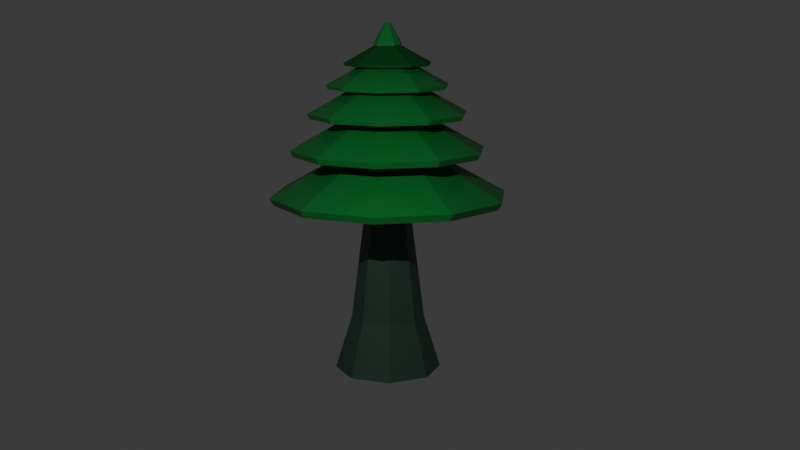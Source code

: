 # Source: Baummodel.blend  (saved by Blender 4.0.36; exported with 4.5.12 LTS)
import bpy
from mathutils import Matrix  # noqa: F401  (used for matrix-valued properties, if any)

bpy.ops.wm.read_factory_settings(use_empty=True)
scene = bpy.context.scene
scene.name = 'Scene'

# ---- collections
col_collection = bpy.data.collections.new('Collection'); scene.collection.children.link(col_collection)

# ---- materials (node trees are filled in below, after node groups)
mat_material_001 = bpy.data.materials.new('Material.001')
mat_material_001.use_transparent_shadow = False
mat_material_002 = bpy.data.materials.new('Material.002')
mat_material_002.use_transparent_shadow = False

# ---- material node trees
mat_material_001.use_nodes = True; mat_material_001.node_tree.nodes.clear()
_N = mat_material_001.node_tree.nodes; _L = mat_material_001.node_tree.links
n0 = _N.new('ShaderNodeBsdfPrincipled'); n0.name = 'Principled BSDF'; n0.location = (10, 300)
n0.inputs[0].default_value = (0.04114, 0.09498, 0.06643, 1.0)
n0.inputs[3].default_value = 1.45
n1 = _N.new('ShaderNodeOutputMaterial'); n1.name = 'Material Output'; n1.location = (300, 300)
_L.new(n0.outputs[0], n1.inputs[0])
n1.is_active_output = True
mat_material_002.use_nodes = True; mat_material_002.node_tree.nodes.clear()
_N = mat_material_002.node_tree.nodes; _L = mat_material_002.node_tree.links
n0 = _N.new('ShaderNodeBsdfPrincipled'); n0.name = 'Principled BSDF'; n0.location = (10, 300)
n0.inputs[0].default_value = (0.01282, 0.2545, 0.04299, 1.0)
n0.inputs[3].default_value = 1.45
n1 = _N.new('ShaderNodeOutputMaterial'); n1.name = 'Material Output'; n1.location = (300, 300)
_L.new(n0.outputs[0], n1.inputs[0])
n1.is_active_output = True

# ---- world
world_world = bpy.data.worlds.new('World'); scene.world = world_world
world_world.use_nodes = True; world_world.node_tree.nodes.clear()
_N = world_world.node_tree.nodes; _L = world_world.node_tree.links
n0 = _N.new('ShaderNodeOutputWorld'); n0.name = 'World Output'; n0.location = (300, 300)
n1 = _N.new('ShaderNodeBackground'); n1.name = 'Background'; n1.location = (10, 300)
n1.inputs[0].default_value = (0.05088, 0.05088, 0.05088, 1.0)
_L.new(n1.outputs[0], n0.inputs[0])
n0.is_active_output = True
world_world.color = (0.05088, 0.05088, 0.05088)
world_world.use_sun_shadow = False
world_world.sun_shadow_jitter_overblur = 0.0

# ---- cameras
cam_camera = bpy.data.cameras.new('Camera')
cam_camera.clip_end = 100.0
cam_camera.ortho_scale = 7.314

# ---- lights
light_light = bpy.data.lights.new('Light', 'POINT')
light_light.transmission_factor = 0.0
light_light.use_soft_falloff = False
light_light.energy = 1000.0
light_light.shadow_maximum_resolution = 0.006
light_light.use_absolute_resolution = True

# ---- meshes
me_cylinder = bpy.data.meshes.new('Cylinder')
me_cylinder.from_pydata([(0.0, 1.0, -1.0), (2.327e-09, 0.6877, 0.000771), (0.7071, 0.7071, -1.0), (0.4863, 0.4863, 0.000771), (1.0, 0.0, -1.0), (0.6877, 0.0, 0.000771), (0.7071, -0.7071, -1.0), (0.4863, -0.4863, 0.000771), (0.0, -1.0, -1.0), (2.327e-09, -0.6877, 0.000771), (-0.7071, -0.7071, -1.0), (-0.4863, -0.4863, 0.000771), (-1.0, 0.0, -1.0), (-0.6877, 0.0, 0.000771), (-0.7071, 0.7071, -1.0), (-0.4863, 0.4863, 0.000771), (0.02009, 0.02009, 5.221), (3.672e-09, 0.02841, 5.221), (0.02841, 0.0, 5.221), (0.02009, -0.02009, 5.221), (3.672e-09, -0.02841, 5.221), (-0.02009, -0.02009, 5.221), (-0.02841, 0.0, 5.221), (-0.02009, 0.02009, 5.221)], [], [(0, 1, 3, 2), (2, 3, 5, 4), (4, 5, 7, 6), (6, 7, 9, 8), (8, 9, 11, 10), (10, 11, 13, 12), (5, 3, 16, 18), (12, 13, 15, 14), (14, 15, 1, 0), (0, 2, 4, 6, 8, 10, 12, 14), (16, 17, 23, 22, 21, 20, 19, 18), (11, 9, 20, 21), (1, 15, 23, 17), (3, 1, 17, 16), (7, 5, 18, 19), (13, 11, 21, 22), (9, 7, 19, 20), (15, 13, 22, 23)])
_uv = me_cylinder.uv_layers.new(name='UVMap')
_uv.uv.foreach_set('vector', [1.0, 0.5, 1.0, 1.0, 0.875, 1.0, 0.875, 0.5, 0.875, 0.5, 0.875, 1.0, 0.75, 1.0, 0.75, 0.5, 0.75, 0.5, 0.75, 1.0, 0.625, 1.0, 0.625, 0.5, 0.625, 0.5, 0.625, 1.0, 0.5, 1.0, 0.5, 0.5, 0.5, 0.5, 0.5, 1.0, 0.375, 1.0, 0.375, 0.5, 0.375, 0.5, 0.375, 1.0, 0.25, 1.0, 0.25, 0.5, 0.75, 1.0, 0.875, 1.0, 0.875, 1.0, 0.75, 1.0, 0.25, 0.5, 0.25, 1.0, 0.125, 1.0, 0.125, 0.5, 0.125, 0.5, 0.125, 1.0, 0.0, 1.0, 0.0, 0.5, 0.75, 0.49, 0.9197, 0.4197, 0.99, 0.25, 0.9197, 0.08029, 0.75, 0.01, 0.5803, 0.08029, 0.51, 0.25, 0.5803, 0.4197, 0.4197, 0.4197, 0.25, 0.49, 0.08029, 0.4197, 0.01, 0.25, 0.08029, 0.08029, 0.25, 0.01, 0.4197, 0.08029, 0.49, 0.25, 0.375, 1.0, 0.5, 1.0, 0.5, 1.0, 0.375, 1.0, 0.0, 1.0, 0.125, 1.0, 0.125, 1.0, 0.0, 1.0, 0.875, 1.0, 1.0, 1.0, 1.0, 1.0, 0.875, 1.0, 0.625, 1.0, 0.75, 1.0, 0.75, 1.0, 0.625, 1.0, 0.25, 1.0, 0.375, 1.0, 0.375, 1.0, 0.25, 1.0, 0.5, 1.0, 0.625, 1.0, 0.625, 1.0, 0.5, 1.0, 0.125, 1.0, 0.25, 1.0, 0.25, 1.0, 0.125, 1.0])
me_cylinder.materials.append(mat_material_001)
me_cylinder.update()
me_cylinder_003 = bpy.data.meshes.new('Cylinder.003')
me_cylinder_003.from_pydata([(-7.327e-09, 2.229, 1.206), (-1.31, 1.803, 1.206), (-2.12, 0.6889, 1.206), (-2.12, -0.6889, 1.206), (-1.31, -1.803, 1.206), (-7.327e-09, -2.229, 1.206), (1.31, -1.803, 1.206), (2.12, -0.6889, 1.206), (2.12, 0.6889, 1.206), (1.31, 1.803, 1.206), (-3.04e-08, 0.4206, 2.197), (-0.2472, 0.3402, 2.197), (-0.4, 0.13, 2.197), (-0.4, -0.13, 2.197), (-0.2472, -0.3402, 2.197), (-3.04e-08, -0.4206, 2.197), (0.2472, -0.3402, 2.197), (0.4, -0.13, 2.197), (0.4, 0.13, 2.197), (0.2472, 0.3402, 2.197)], [], [(6, 7, 17, 16), (3, 4, 14, 13), (0, 1, 11, 10), (7, 8, 18, 17), (4, 5, 15, 14), (1, 2, 12, 11), (8, 9, 19, 18), (5, 6, 16, 15), (2, 3, 13, 12), (9, 0, 10, 19)])
_uv = me_cylinder_003.uv_layers.new(name='UVMap')
_uv.uv.foreach_set('vector', [0.0, 0.0, 0.0, 0.0, 0.0, 0.0, 0.0, 0.0, 0.0, 0.0, 0.0, 0.0, 0.0, 0.0, 0.0, 0.0, 0.0, 0.0, 0.0, 0.0, 0.0, 0.0, 0.0, 0.0, 0.0, 0.0, 0.0, 0.0, 0.0, 0.0, 0.0, 0.0, 0.0, 0.0, 0.0, 0.0, 0.0, 0.0, 0.0, 0.0, 0.0, 0.0, 0.0, 0.0, 0.0, 0.0, 0.0, 0.0, 0.0, 0.0, 0.0, 0.0, 0.0, 0.0, 0.0, 0.0, 0.0, 0.0, 0.0, 0.0, 0.0, 0.0, 0.0, 0.0, 0.0, 0.0, 0.0, 0.0, 0.0, 0.0, 0.0, 0.0, 0.0, 0.0, 0.0, 0.0, 0.0, 0.0, 0.0, 0.0])
me_cylinder_003.materials.append(mat_material_002)
me_cylinder_003.update()
me_cylinder_005 = bpy.data.meshes.new('Cylinder.005')
me_cylinder_005.from_pydata([(-7.327e-09, 2.229, 1.206), (-1.31, 1.803, 1.206), (-2.12, 0.6889, 1.206), (-2.12, -0.6889, 1.206), (-1.31, -1.803, 1.206), (-7.327e-09, -2.229, 1.206), (1.31, -1.803, 1.206), (2.12, -0.6889, 1.206), (2.12, 0.6889, 1.206), (1.31, 1.803, 1.206), (-3.04e-08, 0.4206, 2.197), (-0.2472, 0.3402, 2.197), (-0.4, 0.13, 2.197), (-0.4, -0.13, 2.197), (-0.2472, -0.3402, 2.197), (-3.04e-08, -0.4206, 2.197), (0.2472, -0.3402, 2.197), (0.4, -0.13, 2.197), (0.4, 0.13, 2.197), (0.2472, 0.3402, 2.197)], [], [(6, 7, 17, 16), (3, 4, 14, 13), (0, 1, 11, 10), (7, 8, 18, 17), (4, 5, 15, 14), (1, 2, 12, 11), (8, 9, 19, 18), (5, 6, 16, 15), (2, 3, 13, 12), (9, 0, 10, 19)])
_uv = me_cylinder_005.uv_layers.new(name='UVMap')
_uv.uv.foreach_set('vector', [0.0, 0.0, 0.0, 0.0, 0.0, 0.0, 0.0, 0.0, 0.0, 0.0, 0.0, 0.0, 0.0, 0.0, 0.0, 0.0, 0.0, 0.0, 0.0, 0.0, 0.0, 0.0, 0.0, 0.0, 0.0, 0.0, 0.0, 0.0, 0.0, 0.0, 0.0, 0.0, 0.0, 0.0, 0.0, 0.0, 0.0, 0.0, 0.0, 0.0, 0.0, 0.0, 0.0, 0.0, 0.0, 0.0, 0.0, 0.0, 0.0, 0.0, 0.0, 0.0, 0.0, 0.0, 0.0, 0.0, 0.0, 0.0, 0.0, 0.0, 0.0, 0.0, 0.0, 0.0, 0.0, 0.0, 0.0, 0.0, 0.0, 0.0, 0.0, 0.0, 0.0, 0.0, 0.0, 0.0, 0.0, 0.0, 0.0, 0.0])
me_cylinder_005.materials.append(mat_material_002)
me_cylinder_005.update()
me_cylinder_006 = bpy.data.meshes.new('Cylinder.006')
me_cylinder_006.from_pydata([(-7.327e-09, 2.229, 1.206), (-1.31, 1.803, 1.206), (-2.12, 0.6889, 1.206), (-2.12, -0.6889, 1.206), (-1.31, -1.803, 1.206), (-7.327e-09, -2.229, 1.206), (1.31, -1.803, 1.206), (2.12, -0.6889, 1.206), (2.12, 0.6889, 1.206), (1.31, 1.803, 1.206), (-3.04e-08, 0.4206, 2.197), (-0.2472, 0.3402, 2.197), (-0.4, 0.13, 2.197), (-0.4, -0.13, 2.197), (-0.2472, -0.3402, 2.197), (-3.04e-08, -0.4206, 2.197), (0.2472, -0.3402, 2.197), (0.4, -0.13, 2.197), (0.4, 0.13, 2.197), (0.2472, 0.3402, 2.197)], [], [(6, 7, 17, 16), (3, 4, 14, 13), (0, 1, 11, 10), (7, 8, 18, 17), (4, 5, 15, 14), (1, 2, 12, 11), (8, 9, 19, 18), (5, 6, 16, 15), (2, 3, 13, 12), (9, 0, 10, 19)])
_uv = me_cylinder_006.uv_layers.new(name='UVMap')
_uv.uv.foreach_set('vector', [0.0, 0.0, 0.0, 0.0, 0.0, 0.0, 0.0, 0.0, 0.0, 0.0, 0.0, 0.0, 0.0, 0.0, 0.0, 0.0, 0.0, 0.0, 0.0, 0.0, 0.0, 0.0, 0.0, 0.0, 0.0, 0.0, 0.0, 0.0, 0.0, 0.0, 0.0, 0.0, 0.0, 0.0, 0.0, 0.0, 0.0, 0.0, 0.0, 0.0, 0.0, 0.0, 0.0, 0.0, 0.0, 0.0, 0.0, 0.0, 0.0, 0.0, 0.0, 0.0, 0.0, 0.0, 0.0, 0.0, 0.0, 0.0, 0.0, 0.0, 0.0, 0.0, 0.0, 0.0, 0.0, 0.0, 0.0, 0.0, 0.0, 0.0, 0.0, 0.0, 0.0, 0.0, 0.0, 0.0, 0.0, 0.0, 0.0, 0.0])
me_cylinder_006.materials.append(mat_material_002)
me_cylinder_006.update()
me_cylinder_007 = bpy.data.meshes.new('Cylinder.007')
me_cylinder_007.from_pydata([(-7.327e-09, 2.229, 1.206), (-1.31, 1.803, 1.206), (-2.12, 0.6889, 1.206), (-2.12, -0.6889, 1.206), (-1.31, -1.803, 1.206), (-7.327e-09, -2.229, 1.206), (1.31, -1.803, 1.206), (2.12, -0.6889, 1.206), (2.12, 0.6889, 1.206), (1.31, 1.803, 1.206), (-3.04e-08, 0.4206, 2.197), (-0.2472, 0.3402, 2.197), (-0.4, 0.13, 2.197), (-0.4, -0.13, 2.197), (-0.2472, -0.3402, 2.197), (-3.04e-08, -0.4206, 2.197), (0.2472, -0.3402, 2.197), (0.4, -0.13, 2.197), (0.4, 0.13, 2.197), (0.2472, 0.3402, 2.197)], [], [(6, 7, 17, 16), (3, 4, 14, 13), (0, 1, 11, 10), (7, 8, 18, 17), (4, 5, 15, 14), (1, 2, 12, 11), (8, 9, 19, 18), (5, 6, 16, 15), (2, 3, 13, 12), (9, 0, 10, 19)])
_uv = me_cylinder_007.uv_layers.new(name='UVMap')
_uv.uv.foreach_set('vector', [0.0, 0.0, 0.0, 0.0, 0.0, 0.0, 0.0, 0.0, 0.0, 0.0, 0.0, 0.0, 0.0, 0.0, 0.0, 0.0, 0.0, 0.0, 0.0, 0.0, 0.0, 0.0, 0.0, 0.0, 0.0, 0.0, 0.0, 0.0, 0.0, 0.0, 0.0, 0.0, 0.0, 0.0, 0.0, 0.0, 0.0, 0.0, 0.0, 0.0, 0.0, 0.0, 0.0, 0.0, 0.0, 0.0, 0.0, 0.0, 0.0, 0.0, 0.0, 0.0, 0.0, 0.0, 0.0, 0.0, 0.0, 0.0, 0.0, 0.0, 0.0, 0.0, 0.0, 0.0, 0.0, 0.0, 0.0, 0.0, 0.0, 0.0, 0.0, 0.0, 0.0, 0.0, 0.0, 0.0, 0.0, 0.0, 0.0, 0.0])
me_cylinder_007.materials.append(mat_material_002)
me_cylinder_007.update()
me_cylinder_008 = bpy.data.meshes.new('Cylinder.008')
me_cylinder_008.from_pydata([(-7.327e-09, 2.229, 1.206), (-1.31, 1.803, 1.206), (-2.12, 0.6889, 1.206), (-2.12, -0.6889, 1.206), (-1.31, -1.803, 1.206), (-7.327e-09, -2.229, 1.206), (1.31, -1.803, 1.206), (2.12, -0.6889, 1.206), (2.12, 0.6889, 1.206), (1.31, 1.803, 1.206), (-3.04e-08, 0.4206, 2.197), (-0.2472, 0.3402, 2.197), (-0.4, 0.13, 2.197), (-0.4, -0.13, 2.197), (-0.2472, -0.3402, 2.197), (-3.04e-08, -0.4206, 2.197), (0.2472, -0.3402, 2.197), (0.4, -0.13, 2.197), (0.4, 0.13, 2.197), (0.2472, 0.3402, 2.197)], [], [(6, 7, 17, 16), (3, 4, 14, 13), (0, 1, 11, 10), (7, 8, 18, 17), (4, 5, 15, 14), (1, 2, 12, 11), (8, 9, 19, 18), (5, 6, 16, 15), (2, 3, 13, 12), (9, 0, 10, 19)])
_uv = me_cylinder_008.uv_layers.new(name='UVMap')
_uv.uv.foreach_set('vector', [0.0, 0.0, 0.0, 0.0, 0.0, 0.0, 0.0, 0.0, 0.0, 0.0, 0.0, 0.0, 0.0, 0.0, 0.0, 0.0, 0.0, 0.0, 0.0, 0.0, 0.0, 0.0, 0.0, 0.0, 0.0, 0.0, 0.0, 0.0, 0.0, 0.0, 0.0, 0.0, 0.0, 0.0, 0.0, 0.0, 0.0, 0.0, 0.0, 0.0, 0.0, 0.0, 0.0, 0.0, 0.0, 0.0, 0.0, 0.0, 0.0, 0.0, 0.0, 0.0, 0.0, 0.0, 0.0, 0.0, 0.0, 0.0, 0.0, 0.0, 0.0, 0.0, 0.0, 0.0, 0.0, 0.0, 0.0, 0.0, 0.0, 0.0, 0.0, 0.0, 0.0, 0.0, 0.0, 0.0, 0.0, 0.0, 0.0, 0.0])
me_cylinder_008.materials.append(mat_material_002)
me_cylinder_008.update()
me_cylinder_009 = bpy.data.meshes.new('Cylinder.009')
me_cylinder_009.from_pydata([(-7.327e-09, 2.229, 1.206), (-1.31, 1.803, 1.206), (-2.12, 0.6889, 1.206), (-2.12, -0.6889, 1.206), (-1.31, -1.803, 1.206), (-7.327e-09, -2.229, 1.206), (1.31, -1.803, 1.206), (2.12, -0.6889, 1.206), (2.12, 0.6889, 1.206), (1.31, 1.803, 1.206), (-3.04e-08, 0.4206, 2.197), (-0.2472, 0.3402, 2.197), (-0.4, 0.13, 2.197), (-0.4, -0.13, 2.197), (-0.2472, -0.3402, 2.197), (-3.04e-08, -0.4206, 2.197), (0.2472, -0.3402, 2.197), (0.4, -0.13, 2.197), (0.4, 0.13, 2.197), (0.2472, 0.3402, 2.197)], [], [(6, 7, 17, 16), (3, 4, 14, 13), (0, 1, 11, 10), (7, 8, 18, 17), (4, 5, 15, 14), (1, 2, 12, 11), (8, 9, 19, 18), (5, 6, 16, 15), (2, 3, 13, 12), (9, 0, 10, 19)])
_uv = me_cylinder_009.uv_layers.new(name='UVMap')
_uv.uv.foreach_set('vector', [0.0, 0.0, 0.0, 0.0, 0.0, 0.0, 0.0, 0.0, 0.0, 0.0, 0.0, 0.0, 0.0, 0.0, 0.0, 0.0, 0.0, 0.0, 0.0, 0.0, 0.0, 0.0, 0.0, 0.0, 0.0, 0.0, 0.0, 0.0, 0.0, 0.0, 0.0, 0.0, 0.0, 0.0, 0.0, 0.0, 0.0, 0.0, 0.0, 0.0, 0.0, 0.0, 0.0, 0.0, 0.0, 0.0, 0.0, 0.0, 0.0, 0.0, 0.0, 0.0, 0.0, 0.0, 0.0, 0.0, 0.0, 0.0, 0.0, 0.0, 0.0, 0.0, 0.0, 0.0, 0.0, 0.0, 0.0, 0.0, 0.0, 0.0, 0.0, 0.0, 0.0, 0.0, 0.0, 0.0, 0.0, 0.0, 0.0, 0.0])
me_cylinder_009.materials.append(mat_material_002)
me_cylinder_009.update()
me_cylinder_010 = bpy.data.meshes.new('Cylinder.010')
me_cylinder_010.from_pydata([(-7.327e-09, 2.229, 1.206), (-1.31, 1.803, 1.206), (-2.12, 0.6889, 1.206), (-2.12, -0.6889, 1.206), (-1.31, -1.803, 1.206), (-7.327e-09, -2.229, 1.206), (1.31, -1.803, 1.206), (2.12, -0.6889, 1.206), (2.12, 0.6889, 1.206), (1.31, 1.803, 1.206), (-3.04e-08, 0.4206, 2.197), (-0.2472, 0.3402, 2.197), (-0.4, 0.13, 2.197), (-0.4, -0.13, 2.197), (-0.2472, -0.3402, 2.197), (-3.04e-08, -0.4206, 2.197), (0.2472, -0.3402, 2.197), (0.4, -0.13, 2.197), (0.4, 0.13, 2.197), (0.2472, 0.3402, 2.197)], [], [(6, 7, 17, 16), (3, 4, 14, 13), (0, 1, 11, 10), (7, 8, 18, 17), (4, 5, 15, 14), (1, 2, 12, 11), (8, 9, 19, 18), (5, 6, 16, 15), (2, 3, 13, 12), (9, 0, 10, 19)])
_uv = me_cylinder_010.uv_layers.new(name='UVMap')
_uv.uv.foreach_set('vector', [0.0, 0.0, 0.0, 0.0, 0.0, 0.0, 0.0, 0.0, 0.0, 0.0, 0.0, 0.0, 0.0, 0.0, 0.0, 0.0, 0.0, 0.0, 0.0, 0.0, 0.0, 0.0, 0.0, 0.0, 0.0, 0.0, 0.0, 0.0, 0.0, 0.0, 0.0, 0.0, 0.0, 0.0, 0.0, 0.0, 0.0, 0.0, 0.0, 0.0, 0.0, 0.0, 0.0, 0.0, 0.0, 0.0, 0.0, 0.0, 0.0, 0.0, 0.0, 0.0, 0.0, 0.0, 0.0, 0.0, 0.0, 0.0, 0.0, 0.0, 0.0, 0.0, 0.0, 0.0, 0.0, 0.0, 0.0, 0.0, 0.0, 0.0, 0.0, 0.0, 0.0, 0.0, 0.0, 0.0, 0.0, 0.0, 0.0, 0.0])
me_cylinder_010.materials.append(mat_material_002)
me_cylinder_010.update()
me_cylinder_011 = bpy.data.meshes.new('Cylinder.011')
me_cylinder_011.from_pydata([(-7.327e-09, 2.229, 1.206), (-1.31, 1.803, 1.206), (-2.12, 0.6889, 1.206), (-2.12, -0.6889, 1.206), (-1.31, -1.803, 1.206), (-7.327e-09, -2.229, 1.206), (1.31, -1.803, 1.206), (2.12, -0.6889, 1.206), (2.12, 0.6889, 1.206), (1.31, 1.803, 1.206), (-3.04e-08, 0.4206, 2.197), (-0.2472, 0.3402, 2.197), (-0.4, 0.13, 2.197), (-0.4, -0.13, 2.197), (-0.2472, -0.3402, 2.197), (-3.04e-08, -0.4206, 2.197), (0.2472, -0.3402, 2.197), (0.4, -0.13, 2.197), (0.4, 0.13, 2.197), (0.2472, 0.3402, 2.197)], [], [(6, 7, 17, 16), (3, 4, 14, 13), (0, 1, 11, 10), (7, 8, 18, 17), (4, 5, 15, 14), (1, 2, 12, 11), (8, 9, 19, 18), (5, 6, 16, 15), (2, 3, 13, 12), (9, 0, 10, 19)])
_uv = me_cylinder_011.uv_layers.new(name='UVMap')
_uv.uv.foreach_set('vector', [0.0, 0.0, 0.0, 0.0, 0.0, 0.0, 0.0, 0.0, 0.0, 0.0, 0.0, 0.0, 0.0, 0.0, 0.0, 0.0, 0.0, 0.0, 0.0, 0.0, 0.0, 0.0, 0.0, 0.0, 0.0, 0.0, 0.0, 0.0, 0.0, 0.0, 0.0, 0.0, 0.0, 0.0, 0.0, 0.0, 0.0, 0.0, 0.0, 0.0, 0.0, 0.0, 0.0, 0.0, 0.0, 0.0, 0.0, 0.0, 0.0, 0.0, 0.0, 0.0, 0.0, 0.0, 0.0, 0.0, 0.0, 0.0, 0.0, 0.0, 0.0, 0.0, 0.0, 0.0, 0.0, 0.0, 0.0, 0.0, 0.0, 0.0, 0.0, 0.0, 0.0, 0.0, 0.0, 0.0, 0.0, 0.0, 0.0, 0.0])
me_cylinder_011.materials.append(mat_material_002)
me_cylinder_011.update()

# ---- objects
ob_light = bpy.data.objects.new('Light', light_light)
ob_camera = bpy.data.objects.new('Camera', cam_camera)
ob_cylinder = bpy.data.objects.new('Cylinder', me_cylinder)
ob_cylinder_003 = bpy.data.objects.new('Cylinder.003', me_cylinder_003)
ob_cylinder_005 = bpy.data.objects.new('Cylinder.005', me_cylinder_005)
ob_cylinder_006 = bpy.data.objects.new('Cylinder.006', me_cylinder_006)
ob_cylinder_007 = bpy.data.objects.new('Cylinder.007', me_cylinder_007)
ob_cylinder_001 = bpy.data.objects.new('Cylinder.001', me_cylinder_008)
ob_cylinder_002 = bpy.data.objects.new('Cylinder.002', me_cylinder_009)
ob_cylinder_004 = bpy.data.objects.new('Cylinder.004', me_cylinder_010)
ob_cylinder_008 = bpy.data.objects.new('Cylinder.008', me_cylinder_011)

# ---- transforms, parenting, visibility, modifiers, constraints
ob_light.location = (5.197, -6.771, 6.141)
ob_light.rotation_euler = (0.6503, 0.05522, 1.866)
ob_light.lock_rotations_4d = False
ob_light.empty_display_type = 'ARROWS'
ob_light.color = (0.0, 0.0, 0.0, 0.0)
ob_light.lineart.crease_threshold = 0.0
ob_camera.location = (14.02, -14.87, 6.081)
ob_camera.rotation_euler = (1.363, 3.237e-07, 0.7447)
ob_camera.lock_rotations_4d = False
ob_camera.empty_display_type = 'ARROWS'
ob_camera.color = (0.0, 0.0, 0.0, 0.0)
ob_camera.display_type = 'WIRE'
ob_camera.lineart.crease_threshold = 0.0
ob_cylinder.location = (0.0, 0.0, 0.0)
ob_cylinder_003.location = (0.06216, -0.02416, 1.167)
_m = ob_cylinder_003.modifiers.new('Solidify', 'SOLIDIFY')
_m.thickness = 0.15
ob_cylinder_005.location = (0.03054, -0.01212, 2.236)
ob_cylinder_005.scale = (0.8189, 0.8189, 0.8189)
_m = ob_cylinder_005.modifiers.new('Solidify', 'SOLIDIFY')
_m.thickness = 0.15
ob_cylinder_006.location = (0.03065, -0.02131, 3.081)
ob_cylinder_006.scale = (0.6725, 0.6725, 0.6725)
_m = ob_cylinder_006.modifiers.new('Solidify', 'SOLIDIFY')
_m.thickness = 0.15
ob_cylinder_007.location = (0.01919, -0.01489, 3.785)
ob_cylinder_007.scale = (0.516, 0.516, 0.516)
_m = ob_cylinder_007.modifiers.new('Solidify', 'SOLIDIFY')
_m.thickness = 0.15
ob_cylinder_001.location = (0.01919, -0.01489, 4.36)
ob_cylinder_001.scale = (0.3667, 0.3667, 0.3667)
_m = ob_cylinder_001.modifiers.new('Solidify', 'SOLIDIFY')
_m.thickness = 0.15
ob_cylinder_002.location = (0.01919, -0.01489, 4.36)
ob_cylinder_002.scale = (0.3667, 0.3667, 0.3667)
_m = ob_cylinder_002.modifiers.new('Solidify', 'SOLIDIFY')
_m.thickness = 0.15
ob_cylinder_004.location = (0.01919, -0.01489, 4.36)
ob_cylinder_004.scale = (0.3667, 0.3667, 0.3667)
_m = ob_cylinder_004.modifiers.new('Solidify', 'SOLIDIFY')
_m.thickness = 0.15
ob_cylinder_008.location = (0.01919, -0.01489, 4.714)
ob_cylinder_008.scale = (0.1122, 0.1211, 0.3667)
_m = ob_cylinder_008.modifiers.new('Solidify', 'SOLIDIFY')
_m.thickness = 0.15

# ---- collection membership
col_collection.objects.link(ob_light)
col_collection.objects.link(ob_camera)
col_collection.objects.link(ob_cylinder)
col_collection.objects.link(ob_cylinder_003)
col_collection.objects.link(ob_cylinder_005)
col_collection.objects.link(ob_cylinder_006)
col_collection.objects.link(ob_cylinder_007)
col_collection.objects.link(ob_cylinder_001)
col_collection.objects.link(ob_cylinder_002)
col_collection.objects.link(ob_cylinder_004)
col_collection.objects.link(ob_cylinder_008)

# ---- scene / render settings (as saved in the file)
scene.camera = ob_camera
scene.frame_start = 1; scene.frame_end = 250; scene.frame_set(0)
scene.render.engine = 'BLENDER_EEVEE_NEXT'
scene.cycles.sampling_pattern = 'TABULATED_SOBOL'
bpy.context.view_layer.update()
